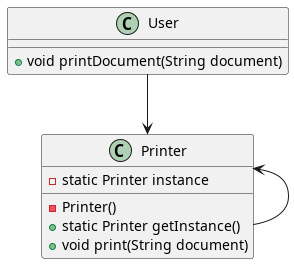

The diagram above was rendered by PlantUML. Its source (embedded in the PNG):
@startuml
class Printer {
    - static Printer instance
    - Printer()
    + static Printer getInstance()
    + void print(String document)
}

class User {
    + void printDocument(String document)
}

User -down-> Printer
Printer -up-> Printer
@enduml